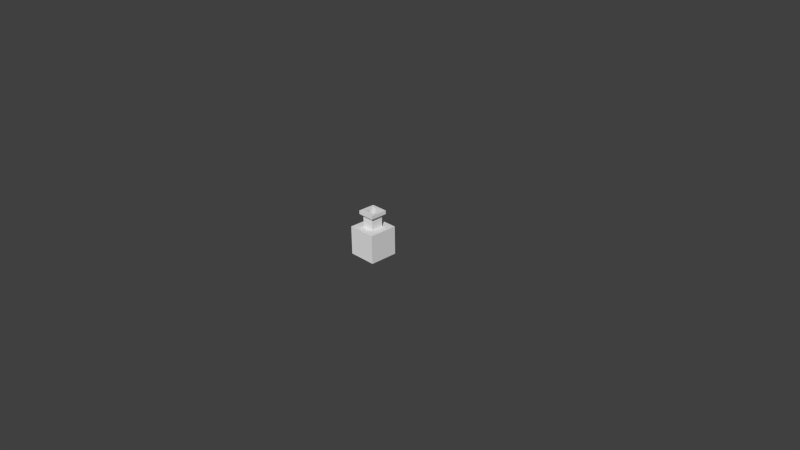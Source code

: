 # Source: PotionRed.blend  (saved by Blender 2.72.0; exported with 4.5.12 LTS)
import bpy
from mathutils import Matrix  # noqa: F401  (used for matrix-valued properties, if any)

bpy.ops.wm.read_factory_settings(use_empty=True)
scene = bpy.context.scene
scene.name = 'Scene'

# ---- collections
col_collection_1 = bpy.data.collections.new('Collection 1'); scene.collection.children.link(col_collection_1)

# ---- materials (node trees are filled in below, after node groups)
mat_glass = bpy.data.materials.new('Glass')
mat_glass.alpha_threshold = 0.0
mat_glass.use_transparent_shadow = False
mat_glass.roughness = 0.5
mat_redtransparent = bpy.data.materials.new('RedTransparent')
mat_redtransparent.alpha_threshold = 0.0
mat_redtransparent.use_transparent_shadow = False
mat_redtransparent.diffuse_color = (0.8, 0.04137, 0.002988, 1.0)
mat_redtransparent.roughness = 0.5
mat_redtransparent.specular_intensity = 1.0

# ---- material node trees

# ---- world
world_world = bpy.data.worlds.new('World'); scene.world = world_world
world_world.color = (0.05088, 0.05088, 0.05088)
world_world.use_sun_shadow = False
world_world.sun_shadow_jitter_overblur = 0.0
world_world.cycles.sampling_method = 'MANUAL'
world_world.cycles.sample_map_resolution = 256

# ---- cameras
cam_camera = bpy.data.cameras.new('Camera')
cam_camera.clip_end = 100.0
cam_camera.lens = 35.0
cam_camera.sensor_width = 32.0
cam_camera.sensor_height = 18.0
cam_camera.ortho_scale = 7.314
cam_camera.dof.focus_distance = 0.0
cam_camera.dof.aperture_fstop = 128.0

# ---- meshes
me_cube = bpy.data.meshes.new('Cube')
me_cube.from_pydata([(-0.1949, -0.1949, -0.3068), (-0.1949, 0.1949, -0.3068), (0.1949, 0.1949, -0.3068), (0.1949, -0.1949, -0.3068), (-0.1949, -0.1949, 0.083), (-0.1949, 0.1949, 0.083), (0.1949, 0.1949, 0.083), (0.1949, -0.1949, 0.083), (-0.08269, -0.08269, 0.083), (-0.08269, 0.08269, 0.083), (0.08269, 0.08269, 0.083), (0.08269, -0.08269, 0.083), (-0.08269, -0.08269, 0.2572), (-0.08269, 0.08269, 0.2572), (0.08269, 0.08269, 0.2572), (0.08269, -0.08269, 0.2572), (-0.1171, -0.1171, 0.2572), (-0.1171, 0.1171, 0.2572), (0.1171, 0.1171, 0.2572), (0.1171, -0.1171, 0.2572), (-0.1171, -0.1171, 0.3068), (-0.1171, 0.1171, 0.3068), (0.1171, 0.1171, 0.3068), (0.1171, -0.1171, 0.3068), (-0.07356, -0.07356, 0.3068), (-0.07356, 0.07356, 0.3068), (0.07356, 0.07356, 0.3068), (0.07356, -0.07356, 0.3068), (-0.07356, -0.07356, 0.002168), (-0.07356, 0.07356, 0.002168), (0.07356, 0.07356, 0.002168), (0.07356, -0.07356, 0.002168), (-0.1733, -0.1733, 0.002168), (-0.1733, 0.1733, 0.002168), (0.1733, 0.1733, 0.002168), (0.1733, -0.1733, 0.002168), (-0.1733, -0.1733, -0.2837), (-0.1733, 0.1733, -0.2837), (0.1733, 0.1733, -0.2837), (0.1733, -0.1733, -0.2837)], [], [(4, 5, 1, 0), (5, 6, 2, 1), (6, 7, 3, 2), (7, 4, 0, 3), (0, 1, 2, 3), (4, 7, 11, 8), (7, 6, 10, 11), (6, 5, 9, 10), (5, 4, 8, 9), (8, 11, 15, 12), (11, 10, 14, 15), (10, 9, 13, 14), (9, 8, 12, 13), (12, 15, 19, 16), (15, 14, 18, 19), (14, 13, 17, 18), (13, 12, 16, 17), (16, 19, 23, 20), (19, 18, 22, 23), (18, 17, 21, 22), (17, 16, 20, 21), (20, 23, 27, 24), (23, 22, 26, 27), (22, 21, 25, 26), (21, 20, 24, 25), (24, 27, 31, 28), (27, 26, 30, 31), (26, 25, 29, 30), (25, 24, 28, 29), (28, 31, 35, 32), (31, 30, 34, 35), (30, 29, 33, 34), (29, 28, 32, 33), (32, 35, 39, 36), (35, 34, 38, 39), (34, 33, 37, 38), (33, 32, 36, 37), (36, 39, 38, 37)])
me_cube.materials.append(mat_glass)
me_cube.use_remesh_preserve_volume = False
me_cube.use_remesh_preserve_attributes = False
me_cube.use_mirror_vertex_groups = False
me_cube.update()
me_cube_001 = bpy.data.meshes.new('Cube.001')
me_cube_001.from_pydata([(-0.8795, -0.8846, -0.3252), (-0.8795, 0.8846, -0.3252), (0.8795, 0.8846, -0.3252), (0.8795, -0.8846, -0.3252), (-0.8795, -0.8846, 0.3252), (-0.8795, 0.8846, 0.3252), (0.8795, 0.8846, 0.3252), (0.8795, -0.8846, 0.3252)], [], [(4, 5, 1, 0), (5, 6, 2, 1), (6, 7, 3, 2), (7, 4, 0, 3), (0, 1, 2, 3), (7, 6, 5, 4)])
me_cube_001.materials.append(mat_redtransparent)
me_cube_001.use_remesh_preserve_volume = False
me_cube_001.use_remesh_preserve_attributes = False
me_cube_001.use_mirror_vertex_groups = False
me_cube_001.update()

# ---- objects
ob_bottle = bpy.data.objects.new('Bottle', me_cube)
ob_liquid = bpy.data.objects.new('Liquid', me_cube_001)
ob_camera = bpy.data.objects.new('Camera', cam_camera)

# ---- transforms, parenting, visibility, modifiers, constraints
ob_bottle.location = (0.0, 0.0, 0.3141)
ob_bottle.lineart.crease_threshold = 0.0
ob_liquid.parent = ob_bottle
ob_liquid.matrix_parent_inverse = Matrix(((1.0, 0.0, 0.0, 0.0), (0.0, 1.0, 0.0, 0.0), (0.0, 0.0, 1.0, -0.3141), (0.0, 0.0, 0.0, 1.0)))
ob_liquid.location = (0.0, 0.0, 0.09481)
ob_liquid.scale = (0.1949, 0.1949, 0.1949)
ob_liquid.lineart.crease_threshold = 0.0
ob_camera.location = (7.481, -6.508, 5.344)
ob_camera.rotation_euler = (1.109, 0.01082, 0.8149)
ob_camera.lock_rotations_4d = False
ob_camera.empty_display_type = 'ARROWS'
ob_camera.color = (0.0, 0.0, 0.0, 0.0)
ob_camera.hide_select = True
ob_camera.display_type = 'WIRE'
ob_camera.lineart.crease_threshold = 0.0

# ---- collection membership
col_collection_1.objects.link(ob_bottle)
col_collection_1.objects.link(ob_liquid)
col_collection_1.objects.link(ob_camera)

# ---- scene / render settings (as saved in the file)
scene.camera = ob_camera
scene.frame_start = 1; scene.frame_end = 250; scene.frame_set(1)
scene.render.engine = 'BLENDER_EEVEE_NEXT'
scene.render.resolution_percentage = 50
scene.render.dither_intensity = 0.0
scene.cycles.use_denoising = False
scene.cycles.samples = 10
scene.cycles.sampling_pattern = 'TABULATED_SOBOL'
scene.cycles.light_sampling_threshold = 0.0
scene.cycles.use_adaptive_sampling = False
scene.cycles.use_light_tree = False
scene.cycles.blur_glossy = 0.0
scene.cycles.pixel_filter_type = 'GAUSSIAN'
scene.cycles.sample_clamp_indirect = 0.0
scene.view_settings.view_transform = 'Standard'
bpy.context.view_layer.update()

# ---- added for rendering (the .blend has no usable light): sun
light_auto_sun = bpy.data.lights.new('AutoSun', 'SUN')
light_auto_sun.energy = 3.0
light_auto_sun.angle = 0.0523599
ob_auto_sun = bpy.data.objects.new('AutoSun', light_auto_sun)
scene.collection.objects.link(ob_auto_sun)
ob_auto_sun.rotation_euler = (0.872665, 0.174533, 0.523599)
bpy.context.view_layer.update()
